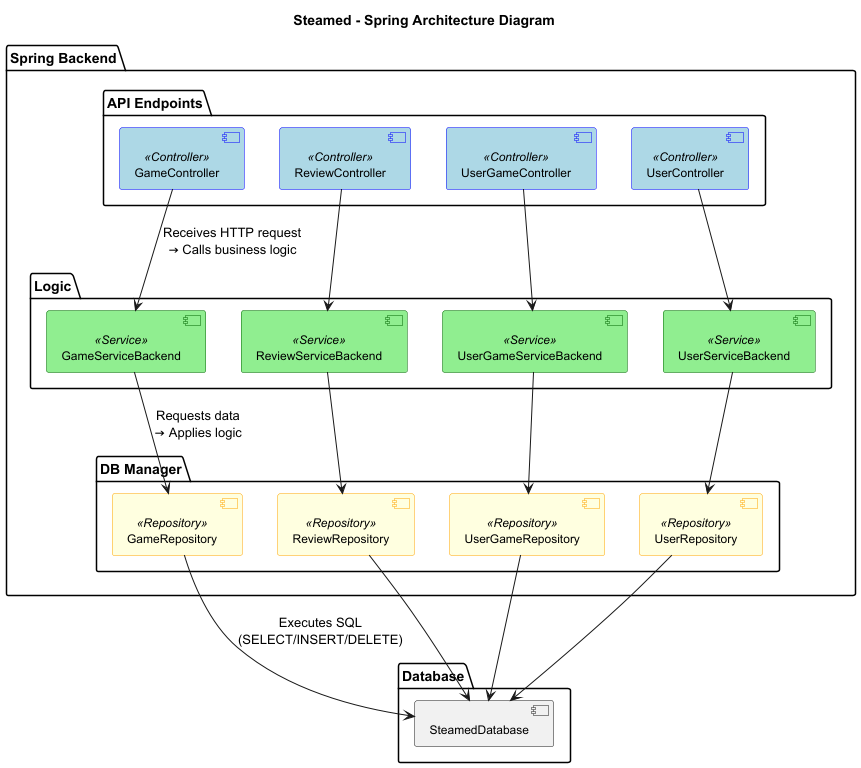

The diagram above was rendered by PlantUML. Its source (embedded in the PNG):
@startuml
title Steamed - Spring Architecture Diagram

' Define component styles
skinparam component {
    BackgroundColor<<Controller>> LightBlue
    BorderColor<<Controller>> Blue
    BackgroundColor<<Service>> LightGreen
    BorderColor<<Service>> DarkGreen
    BackgroundColor<<Repository>> LightYellow
    BorderColor<<Repository>> Orange
    FontColor Black
    FontSize 12
}

package "Spring Backend" {

    package "API Endpoints" {
        [GameController] <<Controller>>
        [ReviewController] <<Controller>>
        [UserGameController] <<Controller>>
        [UserController] <<Controller>>
    }

    package "Logic" {
        [GameServiceBackend] <<Service>>
        [ReviewServiceBackend] <<Service>>
        [UserGameServiceBackend] <<Service>>
        [UserServiceBackend] <<Service>>
    }

    package "DB Manager" {
        [GameRepository] <<Repository>>
        [ReviewRepository] <<Repository>>
        [UserGameRepository] <<Repository>>
        [UserRepository] <<Repository>>
    }

    GameController --> GameServiceBackend : "Receives HTTP request\n→ Calls business logic"
    GameServiceBackend --> GameRepository : "Requests data\n→ Applies logic"

    ReviewController --> ReviewServiceBackend 
    ReviewServiceBackend --> ReviewRepository
    UserGameController --> UserGameServiceBackend
    UserGameServiceBackend --> UserGameRepository
    UserController --> UserServiceBackend
    UserServiceBackend --> UserRepository
}

package Database {
    [SteamedDatabase]
}

GameRepository --> SteamedDatabase : "Executes SQL\n(SELECT/INSERT/DELETE)"
ReviewRepository --> SteamedDatabase 
UserGameRepository --> SteamedDatabase 
UserRepository --> SteamedDatabase 

@enduml